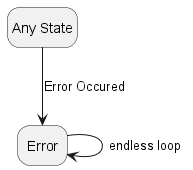

The diagram above was rendered by PlantUML. Its source (embedded in the PNG):
@startuml central_error_states
hide empty description
state "Any State" as STATE_ANY
state "Error" as APPLICATION_STATE_ERROR

STATE_ANY --> APPLICATION_STATE_ERROR : Error Occured
APPLICATION_STATE_ERROR --> APPLICATION_STATE_ERROR : endless loop
@enduml